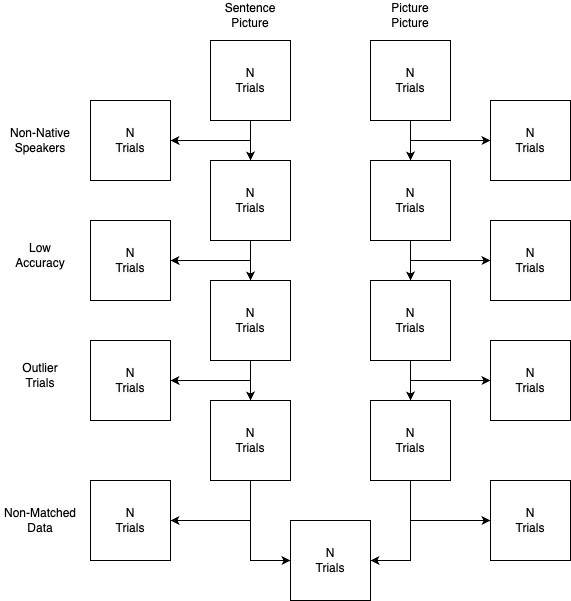

The diagram above was exported from draw.io. Its source (the exported page's mxGraphModel, read from the mxfile embedded in the PNG):
<mxGraphModel dx="866" dy="642" grid="0" gridSize="10" guides="1" tooltips="1" connect="1" arrows="1" fold="1" page="1" pageScale="1" pageWidth="850" pageHeight="1100" math="0" shadow="0">
  <root>
    <mxCell id="0" />
    <mxCell id="1" parent="0" />
    <mxCell id="uxV_NbXcDMRBcr3dqfUJ-9" value="" style="edgeStyle=orthogonalEdgeStyle;rounded=0;orthogonalLoop=1;jettySize=auto;html=1;" parent="1" source="uxV_NbXcDMRBcr3dqfUJ-1" target="uxV_NbXcDMRBcr3dqfUJ-6" edge="1">
      <mxGeometry relative="1" as="geometry" />
    </mxCell>
    <mxCell id="uxV_NbXcDMRBcr3dqfUJ-1" value="N&lt;br&gt;Trials" style="whiteSpace=wrap;html=1;aspect=fixed;" parent="1" vertex="1">
      <mxGeometry x="280" y="80" width="80" height="80" as="geometry" />
    </mxCell>
    <mxCell id="uxV_NbXcDMRBcr3dqfUJ-10" value="" style="edgeStyle=orthogonalEdgeStyle;rounded=0;orthogonalLoop=1;jettySize=auto;html=1;" parent="1" source="uxV_NbXcDMRBcr3dqfUJ-2" target="uxV_NbXcDMRBcr3dqfUJ-7" edge="1">
      <mxGeometry relative="1" as="geometry" />
    </mxCell>
    <mxCell id="uxV_NbXcDMRBcr3dqfUJ-2" value="&lt;meta charset=&quot;utf-8&quot;&gt;&lt;span style=&quot;color: rgb(0, 0, 0); font-family: Helvetica; font-size: 12px; font-style: normal; font-variant-ligatures: normal; font-variant-caps: normal; font-weight: 400; letter-spacing: normal; orphans: 2; text-align: center; text-indent: 0px; text-transform: none; widows: 2; word-spacing: 0px; -webkit-text-stroke-width: 0px; background-color: rgb(251, 251, 251); text-decoration-thickness: initial; text-decoration-style: initial; text-decoration-color: initial; float: none; display: inline !important;&quot;&gt;N&lt;/span&gt;&lt;br style=&quot;border-color: var(--border-color); color: rgb(0, 0, 0); font-family: Helvetica; font-size: 12px; font-style: normal; font-variant-ligatures: normal; font-variant-caps: normal; font-weight: 400; letter-spacing: normal; orphans: 2; text-align: center; text-indent: 0px; text-transform: none; widows: 2; word-spacing: 0px; -webkit-text-stroke-width: 0px; background-color: rgb(251, 251, 251); text-decoration-thickness: initial; text-decoration-style: initial; text-decoration-color: initial;&quot;&gt;&lt;span style=&quot;color: rgb(0, 0, 0); font-family: Helvetica; font-size: 12px; font-style: normal; font-variant-ligatures: normal; font-variant-caps: normal; font-weight: 400; letter-spacing: normal; orphans: 2; text-align: center; text-indent: 0px; text-transform: none; widows: 2; word-spacing: 0px; -webkit-text-stroke-width: 0px; background-color: rgb(251, 251, 251); text-decoration-thickness: initial; text-decoration-style: initial; text-decoration-color: initial; float: none; display: inline !important;&quot;&gt;Trials&lt;/span&gt;" style="whiteSpace=wrap;html=1;aspect=fixed;" parent="1" vertex="1">
      <mxGeometry x="440" y="80" width="80" height="80" as="geometry" />
    </mxCell>
    <mxCell id="uxV_NbXcDMRBcr3dqfUJ-3" value="Sentence Picture" style="text;html=1;strokeColor=none;fillColor=none;align=center;verticalAlign=middle;whiteSpace=wrap;rounded=0;" parent="1" vertex="1">
      <mxGeometry x="290" y="40" width="60" height="30" as="geometry" />
    </mxCell>
    <mxCell id="uxV_NbXcDMRBcr3dqfUJ-4" value="Picture&lt;br&gt;Picture" style="text;html=1;strokeColor=none;fillColor=none;align=center;verticalAlign=middle;whiteSpace=wrap;rounded=0;" parent="1" vertex="1">
      <mxGeometry x="450" y="40" width="60" height="30" as="geometry" />
    </mxCell>
    <mxCell id="uxV_NbXcDMRBcr3dqfUJ-6" value="N&lt;br&gt;Trials" style="whiteSpace=wrap;html=1;aspect=fixed;" parent="1" vertex="1">
      <mxGeometry x="280" y="200" width="80" height="80" as="geometry" />
    </mxCell>
    <mxCell id="uxV_NbXcDMRBcr3dqfUJ-7" value="N&lt;br&gt;Trials" style="whiteSpace=wrap;html=1;aspect=fixed;" parent="1" vertex="1">
      <mxGeometry x="440" y="200" width="80" height="80" as="geometry" />
    </mxCell>
    <mxCell id="uxV_NbXcDMRBcr3dqfUJ-13" value="&lt;meta charset=&quot;utf-8&quot;&gt;&lt;span style=&quot;color: rgb(0, 0, 0); font-family: Helvetica; font-size: 12px; font-style: normal; font-variant-ligatures: normal; font-variant-caps: normal; font-weight: 400; letter-spacing: normal; orphans: 2; text-align: center; text-indent: 0px; text-transform: none; widows: 2; word-spacing: 0px; -webkit-text-stroke-width: 0px; background-color: rgb(251, 251, 251); text-decoration-thickness: initial; text-decoration-style: initial; text-decoration-color: initial; float: none; display: inline !important;&quot;&gt;N&lt;/span&gt;&lt;br style=&quot;border-color: var(--border-color); color: rgb(0, 0, 0); font-family: Helvetica; font-size: 12px; font-style: normal; font-variant-ligatures: normal; font-variant-caps: normal; font-weight: 400; letter-spacing: normal; orphans: 2; text-align: center; text-indent: 0px; text-transform: none; widows: 2; word-spacing: 0px; -webkit-text-stroke-width: 0px; background-color: rgb(251, 251, 251); text-decoration-thickness: initial; text-decoration-style: initial; text-decoration-color: initial;&quot;&gt;&lt;span style=&quot;color: rgb(0, 0, 0); font-family: Helvetica; font-size: 12px; font-style: normal; font-variant-ligatures: normal; font-variant-caps: normal; font-weight: 400; letter-spacing: normal; orphans: 2; text-align: center; text-indent: 0px; text-transform: none; widows: 2; word-spacing: 0px; -webkit-text-stroke-width: 0px; background-color: rgb(251, 251, 251); text-decoration-thickness: initial; text-decoration-style: initial; text-decoration-color: initial; float: none; display: inline !important;&quot;&gt;Trials&lt;/span&gt;" style="whiteSpace=wrap;html=1;aspect=fixed;" parent="1" vertex="1">
      <mxGeometry x="160" y="140" width="80" height="80" as="geometry" />
    </mxCell>
    <mxCell id="uxV_NbXcDMRBcr3dqfUJ-14" value="&lt;meta charset=&quot;utf-8&quot;&gt;&lt;span style=&quot;color: rgb(0, 0, 0); font-family: Helvetica; font-size: 12px; font-style: normal; font-variant-ligatures: normal; font-variant-caps: normal; font-weight: 400; letter-spacing: normal; orphans: 2; text-align: center; text-indent: 0px; text-transform: none; widows: 2; word-spacing: 0px; -webkit-text-stroke-width: 0px; background-color: rgb(251, 251, 251); text-decoration-thickness: initial; text-decoration-style: initial; text-decoration-color: initial; float: none; display: inline !important;&quot;&gt;N&lt;/span&gt;&lt;br style=&quot;border-color: var(--border-color); color: rgb(0, 0, 0); font-family: Helvetica; font-size: 12px; font-style: normal; font-variant-ligatures: normal; font-variant-caps: normal; font-weight: 400; letter-spacing: normal; orphans: 2; text-align: center; text-indent: 0px; text-transform: none; widows: 2; word-spacing: 0px; -webkit-text-stroke-width: 0px; background-color: rgb(251, 251, 251); text-decoration-thickness: initial; text-decoration-style: initial; text-decoration-color: initial;&quot;&gt;&lt;span style=&quot;color: rgb(0, 0, 0); font-family: Helvetica; font-size: 12px; font-style: normal; font-variant-ligatures: normal; font-variant-caps: normal; font-weight: 400; letter-spacing: normal; orphans: 2; text-align: center; text-indent: 0px; text-transform: none; widows: 2; word-spacing: 0px; -webkit-text-stroke-width: 0px; background-color: rgb(251, 251, 251); text-decoration-thickness: initial; text-decoration-style: initial; text-decoration-color: initial; float: none; display: inline !important;&quot;&gt;Trials&lt;/span&gt;" style="whiteSpace=wrap;html=1;aspect=fixed;" parent="1" vertex="1">
      <mxGeometry x="560" y="140" width="80" height="80" as="geometry" />
    </mxCell>
    <mxCell id="uxV_NbXcDMRBcr3dqfUJ-15" value="" style="endArrow=classic;html=1;rounded=0;entryX=0;entryY=0.5;entryDx=0;entryDy=0;" parent="1" target="uxV_NbXcDMRBcr3dqfUJ-14" edge="1">
      <mxGeometry width="50" height="50" relative="1" as="geometry">
        <mxPoint x="480" y="180" as="sourcePoint" />
        <mxPoint x="450" y="270" as="targetPoint" />
      </mxGeometry>
    </mxCell>
    <mxCell id="uxV_NbXcDMRBcr3dqfUJ-16" value="" style="endArrow=classic;html=1;rounded=0;entryX=1;entryY=0.5;entryDx=0;entryDy=0;" parent="1" target="uxV_NbXcDMRBcr3dqfUJ-13" edge="1">
      <mxGeometry width="50" height="50" relative="1" as="geometry">
        <mxPoint x="320" y="180" as="sourcePoint" />
        <mxPoint x="450" y="270" as="targetPoint" />
      </mxGeometry>
    </mxCell>
    <mxCell id="uxV_NbXcDMRBcr3dqfUJ-17" value="" style="edgeStyle=orthogonalEdgeStyle;rounded=0;orthogonalLoop=1;jettySize=auto;html=1;" parent="1" target="uxV_NbXcDMRBcr3dqfUJ-19" edge="1">
      <mxGeometry relative="1" as="geometry">
        <mxPoint x="320" y="280" as="sourcePoint" />
      </mxGeometry>
    </mxCell>
    <mxCell id="uxV_NbXcDMRBcr3dqfUJ-18" value="" style="edgeStyle=orthogonalEdgeStyle;rounded=0;orthogonalLoop=1;jettySize=auto;html=1;" parent="1" target="uxV_NbXcDMRBcr3dqfUJ-20" edge="1">
      <mxGeometry relative="1" as="geometry">
        <mxPoint x="480" y="280" as="sourcePoint" />
      </mxGeometry>
    </mxCell>
    <mxCell id="uxV_NbXcDMRBcr3dqfUJ-19" value="N&lt;br&gt;Trials" style="whiteSpace=wrap;html=1;aspect=fixed;" parent="1" vertex="1">
      <mxGeometry x="280" y="320" width="80" height="80" as="geometry" />
    </mxCell>
    <mxCell id="uxV_NbXcDMRBcr3dqfUJ-20" value="N&lt;br&gt;Trials" style="whiteSpace=wrap;html=1;aspect=fixed;" parent="1" vertex="1">
      <mxGeometry x="440" y="320" width="80" height="80" as="geometry" />
    </mxCell>
    <mxCell id="uxV_NbXcDMRBcr3dqfUJ-21" value="&lt;meta charset=&quot;utf-8&quot;&gt;&lt;span style=&quot;color: rgb(0, 0, 0); font-family: Helvetica; font-size: 12px; font-style: normal; font-variant-ligatures: normal; font-variant-caps: normal; font-weight: 400; letter-spacing: normal; orphans: 2; text-align: center; text-indent: 0px; text-transform: none; widows: 2; word-spacing: 0px; -webkit-text-stroke-width: 0px; background-color: rgb(251, 251, 251); text-decoration-thickness: initial; text-decoration-style: initial; text-decoration-color: initial; float: none; display: inline !important;&quot;&gt;N&lt;/span&gt;&lt;br style=&quot;border-color: var(--border-color); color: rgb(0, 0, 0); font-family: Helvetica; font-size: 12px; font-style: normal; font-variant-ligatures: normal; font-variant-caps: normal; font-weight: 400; letter-spacing: normal; orphans: 2; text-align: center; text-indent: 0px; text-transform: none; widows: 2; word-spacing: 0px; -webkit-text-stroke-width: 0px; background-color: rgb(251, 251, 251); text-decoration-thickness: initial; text-decoration-style: initial; text-decoration-color: initial;&quot;&gt;&lt;span style=&quot;color: rgb(0, 0, 0); font-family: Helvetica; font-size: 12px; font-style: normal; font-variant-ligatures: normal; font-variant-caps: normal; font-weight: 400; letter-spacing: normal; orphans: 2; text-align: center; text-indent: 0px; text-transform: none; widows: 2; word-spacing: 0px; -webkit-text-stroke-width: 0px; background-color: rgb(251, 251, 251); text-decoration-thickness: initial; text-decoration-style: initial; text-decoration-color: initial; float: none; display: inline !important;&quot;&gt;Trials&lt;/span&gt;" style="whiteSpace=wrap;html=1;aspect=fixed;" parent="1" vertex="1">
      <mxGeometry x="160" y="260" width="80" height="80" as="geometry" />
    </mxCell>
    <mxCell id="uxV_NbXcDMRBcr3dqfUJ-22" value="&lt;meta charset=&quot;utf-8&quot;&gt;&lt;span style=&quot;color: rgb(0, 0, 0); font-family: Helvetica; font-size: 12px; font-style: normal; font-variant-ligatures: normal; font-variant-caps: normal; font-weight: 400; letter-spacing: normal; orphans: 2; text-align: center; text-indent: 0px; text-transform: none; widows: 2; word-spacing: 0px; -webkit-text-stroke-width: 0px; background-color: rgb(251, 251, 251); text-decoration-thickness: initial; text-decoration-style: initial; text-decoration-color: initial; float: none; display: inline !important;&quot;&gt;N&lt;/span&gt;&lt;br style=&quot;border-color: var(--border-color); color: rgb(0, 0, 0); font-family: Helvetica; font-size: 12px; font-style: normal; font-variant-ligatures: normal; font-variant-caps: normal; font-weight: 400; letter-spacing: normal; orphans: 2; text-align: center; text-indent: 0px; text-transform: none; widows: 2; word-spacing: 0px; -webkit-text-stroke-width: 0px; background-color: rgb(251, 251, 251); text-decoration-thickness: initial; text-decoration-style: initial; text-decoration-color: initial;&quot;&gt;&lt;span style=&quot;color: rgb(0, 0, 0); font-family: Helvetica; font-size: 12px; font-style: normal; font-variant-ligatures: normal; font-variant-caps: normal; font-weight: 400; letter-spacing: normal; orphans: 2; text-align: center; text-indent: 0px; text-transform: none; widows: 2; word-spacing: 0px; -webkit-text-stroke-width: 0px; background-color: rgb(251, 251, 251); text-decoration-thickness: initial; text-decoration-style: initial; text-decoration-color: initial; float: none; display: inline !important;&quot;&gt;Trials&lt;/span&gt;" style="whiteSpace=wrap;html=1;aspect=fixed;" parent="1" vertex="1">
      <mxGeometry x="560" y="260" width="80" height="80" as="geometry" />
    </mxCell>
    <mxCell id="uxV_NbXcDMRBcr3dqfUJ-23" value="" style="endArrow=classic;html=1;rounded=0;entryX=0;entryY=0.5;entryDx=0;entryDy=0;" parent="1" target="uxV_NbXcDMRBcr3dqfUJ-22" edge="1">
      <mxGeometry width="50" height="50" relative="1" as="geometry">
        <mxPoint x="480" y="300" as="sourcePoint" />
        <mxPoint x="450" y="390" as="targetPoint" />
      </mxGeometry>
    </mxCell>
    <mxCell id="uxV_NbXcDMRBcr3dqfUJ-24" value="" style="endArrow=classic;html=1;rounded=0;entryX=1;entryY=0.5;entryDx=0;entryDy=0;" parent="1" target="uxV_NbXcDMRBcr3dqfUJ-21" edge="1">
      <mxGeometry width="50" height="50" relative="1" as="geometry">
        <mxPoint x="320" y="300" as="sourcePoint" />
        <mxPoint x="450" y="390" as="targetPoint" />
      </mxGeometry>
    </mxCell>
    <mxCell id="uxV_NbXcDMRBcr3dqfUJ-25" value="&lt;meta charset=&quot;utf-8&quot;&gt;&lt;span style=&quot;color: rgb(0, 0, 0); font-family: Helvetica; font-size: 12px; font-style: normal; font-variant-ligatures: normal; font-variant-caps: normal; font-weight: 400; letter-spacing: normal; orphans: 2; text-align: center; text-indent: 0px; text-transform: none; widows: 2; word-spacing: 0px; -webkit-text-stroke-width: 0px; background-color: rgb(251, 251, 251); text-decoration-thickness: initial; text-decoration-style: initial; text-decoration-color: initial; float: none; display: inline !important;&quot;&gt;N&lt;/span&gt;&lt;br style=&quot;border-color: var(--border-color); color: rgb(0, 0, 0); font-family: Helvetica; font-size: 12px; font-style: normal; font-variant-ligatures: normal; font-variant-caps: normal; font-weight: 400; letter-spacing: normal; orphans: 2; text-align: center; text-indent: 0px; text-transform: none; widows: 2; word-spacing: 0px; -webkit-text-stroke-width: 0px; background-color: rgb(251, 251, 251); text-decoration-thickness: initial; text-decoration-style: initial; text-decoration-color: initial;&quot;&gt;&lt;span style=&quot;color: rgb(0, 0, 0); font-family: Helvetica; font-size: 12px; font-style: normal; font-variant-ligatures: normal; font-variant-caps: normal; font-weight: 400; letter-spacing: normal; orphans: 2; text-align: center; text-indent: 0px; text-transform: none; widows: 2; word-spacing: 0px; -webkit-text-stroke-width: 0px; background-color: rgb(251, 251, 251); text-decoration-thickness: initial; text-decoration-style: initial; text-decoration-color: initial; float: none; display: inline !important;&quot;&gt;Trials&lt;/span&gt;" style="whiteSpace=wrap;html=1;aspect=fixed;" parent="1" vertex="1">
      <mxGeometry x="160" y="380" width="80" height="80" as="geometry" />
    </mxCell>
    <mxCell id="uxV_NbXcDMRBcr3dqfUJ-26" value="&lt;meta charset=&quot;utf-8&quot;&gt;&lt;span style=&quot;color: rgb(0, 0, 0); font-family: Helvetica; font-size: 12px; font-style: normal; font-variant-ligatures: normal; font-variant-caps: normal; font-weight: 400; letter-spacing: normal; orphans: 2; text-align: center; text-indent: 0px; text-transform: none; widows: 2; word-spacing: 0px; -webkit-text-stroke-width: 0px; background-color: rgb(251, 251, 251); text-decoration-thickness: initial; text-decoration-style: initial; text-decoration-color: initial; float: none; display: inline !important;&quot;&gt;N&lt;/span&gt;&lt;br style=&quot;border-color: var(--border-color); color: rgb(0, 0, 0); font-family: Helvetica; font-size: 12px; font-style: normal; font-variant-ligatures: normal; font-variant-caps: normal; font-weight: 400; letter-spacing: normal; orphans: 2; text-align: center; text-indent: 0px; text-transform: none; widows: 2; word-spacing: 0px; -webkit-text-stroke-width: 0px; background-color: rgb(251, 251, 251); text-decoration-thickness: initial; text-decoration-style: initial; text-decoration-color: initial;&quot;&gt;&lt;span style=&quot;color: rgb(0, 0, 0); font-family: Helvetica; font-size: 12px; font-style: normal; font-variant-ligatures: normal; font-variant-caps: normal; font-weight: 400; letter-spacing: normal; orphans: 2; text-align: center; text-indent: 0px; text-transform: none; widows: 2; word-spacing: 0px; -webkit-text-stroke-width: 0px; background-color: rgb(251, 251, 251); text-decoration-thickness: initial; text-decoration-style: initial; text-decoration-color: initial; float: none; display: inline !important;&quot;&gt;Trials&lt;/span&gt;" style="whiteSpace=wrap;html=1;aspect=fixed;" parent="1" vertex="1">
      <mxGeometry x="560" y="380" width="80" height="80" as="geometry" />
    </mxCell>
    <mxCell id="uxV_NbXcDMRBcr3dqfUJ-27" value="" style="endArrow=classic;html=1;rounded=0;entryX=0;entryY=0.5;entryDx=0;entryDy=0;" parent="1" target="uxV_NbXcDMRBcr3dqfUJ-26" edge="1">
      <mxGeometry width="50" height="50" relative="1" as="geometry">
        <mxPoint x="480" y="420" as="sourcePoint" />
        <mxPoint x="450" y="510" as="targetPoint" />
      </mxGeometry>
    </mxCell>
    <mxCell id="uxV_NbXcDMRBcr3dqfUJ-28" value="" style="endArrow=classic;html=1;rounded=0;entryX=1;entryY=0.5;entryDx=0;entryDy=0;" parent="1" target="uxV_NbXcDMRBcr3dqfUJ-25" edge="1">
      <mxGeometry width="50" height="50" relative="1" as="geometry">
        <mxPoint x="320" y="420" as="sourcePoint" />
        <mxPoint x="450" y="510" as="targetPoint" />
      </mxGeometry>
    </mxCell>
    <mxCell id="uxV_NbXcDMRBcr3dqfUJ-29" value="" style="edgeStyle=orthogonalEdgeStyle;rounded=0;orthogonalLoop=1;jettySize=auto;html=1;" parent="1" target="uxV_NbXcDMRBcr3dqfUJ-31" edge="1">
      <mxGeometry relative="1" as="geometry">
        <mxPoint x="320" y="400" as="sourcePoint" />
      </mxGeometry>
    </mxCell>
    <mxCell id="uxV_NbXcDMRBcr3dqfUJ-30" value="" style="edgeStyle=orthogonalEdgeStyle;rounded=0;orthogonalLoop=1;jettySize=auto;html=1;" parent="1" target="uxV_NbXcDMRBcr3dqfUJ-32" edge="1">
      <mxGeometry relative="1" as="geometry">
        <mxPoint x="480" y="400" as="sourcePoint" />
      </mxGeometry>
    </mxCell>
    <mxCell id="uxV_NbXcDMRBcr3dqfUJ-40" style="edgeStyle=orthogonalEdgeStyle;rounded=0;orthogonalLoop=1;jettySize=auto;html=1;exitX=0.5;exitY=1;exitDx=0;exitDy=0;entryX=0;entryY=0.5;entryDx=0;entryDy=0;" parent="1" source="uxV_NbXcDMRBcr3dqfUJ-31" target="uxV_NbXcDMRBcr3dqfUJ-38" edge="1">
      <mxGeometry relative="1" as="geometry" />
    </mxCell>
    <mxCell id="uxV_NbXcDMRBcr3dqfUJ-31" value="N&lt;br&gt;Trials" style="whiteSpace=wrap;html=1;aspect=fixed;" parent="1" vertex="1">
      <mxGeometry x="280" y="440" width="80" height="80" as="geometry" />
    </mxCell>
    <mxCell id="uxV_NbXcDMRBcr3dqfUJ-39" style="edgeStyle=orthogonalEdgeStyle;rounded=0;orthogonalLoop=1;jettySize=auto;html=1;exitX=0.5;exitY=1;exitDx=0;exitDy=0;entryX=1;entryY=0.5;entryDx=0;entryDy=0;" parent="1" source="uxV_NbXcDMRBcr3dqfUJ-32" target="uxV_NbXcDMRBcr3dqfUJ-38" edge="1">
      <mxGeometry relative="1" as="geometry" />
    </mxCell>
    <mxCell id="uxV_NbXcDMRBcr3dqfUJ-32" value="N&lt;br&gt;Trials" style="whiteSpace=wrap;html=1;aspect=fixed;" parent="1" vertex="1">
      <mxGeometry x="440" y="440" width="80" height="80" as="geometry" />
    </mxCell>
    <mxCell id="uxV_NbXcDMRBcr3dqfUJ-34" value="Non-Native Speakers" style="text;html=1;strokeColor=none;fillColor=none;align=center;verticalAlign=middle;whiteSpace=wrap;rounded=0;" parent="1" vertex="1">
      <mxGeometry x="70" y="165" width="80" height="30" as="geometry" />
    </mxCell>
    <mxCell id="uxV_NbXcDMRBcr3dqfUJ-35" value="Low &lt;br&gt;Accuracy" style="text;html=1;strokeColor=none;fillColor=none;align=center;verticalAlign=middle;whiteSpace=wrap;rounded=0;" parent="1" vertex="1">
      <mxGeometry x="70" y="280" width="80" height="30" as="geometry" />
    </mxCell>
    <mxCell id="uxV_NbXcDMRBcr3dqfUJ-36" value="Outlier&lt;br&gt;Trials" style="text;html=1;strokeColor=none;fillColor=none;align=center;verticalAlign=middle;whiteSpace=wrap;rounded=0;" parent="1" vertex="1">
      <mxGeometry x="70" y="400" width="80" height="30" as="geometry" />
    </mxCell>
    <mxCell id="uxV_NbXcDMRBcr3dqfUJ-38" value="N&lt;br&gt;Trials" style="whiteSpace=wrap;html=1;aspect=fixed;" parent="1" vertex="1">
      <mxGeometry x="360" y="560" width="80" height="80" as="geometry" />
    </mxCell>
    <mxCell id="uxV_NbXcDMRBcr3dqfUJ-41" value="&lt;meta charset=&quot;utf-8&quot;&gt;&lt;span style=&quot;color: rgb(0, 0, 0); font-family: Helvetica; font-size: 12px; font-style: normal; font-variant-ligatures: normal; font-variant-caps: normal; font-weight: 400; letter-spacing: normal; orphans: 2; text-align: center; text-indent: 0px; text-transform: none; widows: 2; word-spacing: 0px; -webkit-text-stroke-width: 0px; background-color: rgb(251, 251, 251); text-decoration-thickness: initial; text-decoration-style: initial; text-decoration-color: initial; float: none; display: inline !important;&quot;&gt;N&lt;/span&gt;&lt;br style=&quot;border-color: var(--border-color); color: rgb(0, 0, 0); font-family: Helvetica; font-size: 12px; font-style: normal; font-variant-ligatures: normal; font-variant-caps: normal; font-weight: 400; letter-spacing: normal; orphans: 2; text-align: center; text-indent: 0px; text-transform: none; widows: 2; word-spacing: 0px; -webkit-text-stroke-width: 0px; background-color: rgb(251, 251, 251); text-decoration-thickness: initial; text-decoration-style: initial; text-decoration-color: initial;&quot;&gt;&lt;span style=&quot;color: rgb(0, 0, 0); font-family: Helvetica; font-size: 12px; font-style: normal; font-variant-ligatures: normal; font-variant-caps: normal; font-weight: 400; letter-spacing: normal; orphans: 2; text-align: center; text-indent: 0px; text-transform: none; widows: 2; word-spacing: 0px; -webkit-text-stroke-width: 0px; background-color: rgb(251, 251, 251); text-decoration-thickness: initial; text-decoration-style: initial; text-decoration-color: initial; float: none; display: inline !important;&quot;&gt;Trials&lt;/span&gt;" style="whiteSpace=wrap;html=1;aspect=fixed;" parent="1" vertex="1">
      <mxGeometry x="160" y="520" width="80" height="80" as="geometry" />
    </mxCell>
    <mxCell id="uxV_NbXcDMRBcr3dqfUJ-42" value="&lt;meta charset=&quot;utf-8&quot;&gt;&lt;span style=&quot;color: rgb(0, 0, 0); font-family: Helvetica; font-size: 12px; font-style: normal; font-variant-ligatures: normal; font-variant-caps: normal; font-weight: 400; letter-spacing: normal; orphans: 2; text-align: center; text-indent: 0px; text-transform: none; widows: 2; word-spacing: 0px; -webkit-text-stroke-width: 0px; background-color: rgb(251, 251, 251); text-decoration-thickness: initial; text-decoration-style: initial; text-decoration-color: initial; float: none; display: inline !important;&quot;&gt;N&lt;/span&gt;&lt;br style=&quot;border-color: var(--border-color); color: rgb(0, 0, 0); font-family: Helvetica; font-size: 12px; font-style: normal; font-variant-ligatures: normal; font-variant-caps: normal; font-weight: 400; letter-spacing: normal; orphans: 2; text-align: center; text-indent: 0px; text-transform: none; widows: 2; word-spacing: 0px; -webkit-text-stroke-width: 0px; background-color: rgb(251, 251, 251); text-decoration-thickness: initial; text-decoration-style: initial; text-decoration-color: initial;&quot;&gt;&lt;span style=&quot;color: rgb(0, 0, 0); font-family: Helvetica; font-size: 12px; font-style: normal; font-variant-ligatures: normal; font-variant-caps: normal; font-weight: 400; letter-spacing: normal; orphans: 2; text-align: center; text-indent: 0px; text-transform: none; widows: 2; word-spacing: 0px; -webkit-text-stroke-width: 0px; background-color: rgb(251, 251, 251); text-decoration-thickness: initial; text-decoration-style: initial; text-decoration-color: initial; float: none; display: inline !important;&quot;&gt;Trials&lt;/span&gt;" style="whiteSpace=wrap;html=1;aspect=fixed;" parent="1" vertex="1">
      <mxGeometry x="560" y="520" width="80" height="80" as="geometry" />
    </mxCell>
    <mxCell id="uxV_NbXcDMRBcr3dqfUJ-43" value="" style="endArrow=classic;html=1;rounded=0;entryX=0;entryY=0.5;entryDx=0;entryDy=0;" parent="1" target="uxV_NbXcDMRBcr3dqfUJ-42" edge="1">
      <mxGeometry width="50" height="50" relative="1" as="geometry">
        <mxPoint x="480" y="560" as="sourcePoint" />
        <mxPoint x="450" y="650" as="targetPoint" />
      </mxGeometry>
    </mxCell>
    <mxCell id="uxV_NbXcDMRBcr3dqfUJ-44" value="" style="endArrow=classic;html=1;rounded=0;entryX=1;entryY=0.5;entryDx=0;entryDy=0;" parent="1" target="uxV_NbXcDMRBcr3dqfUJ-41" edge="1">
      <mxGeometry width="50" height="50" relative="1" as="geometry">
        <mxPoint x="320" y="560" as="sourcePoint" />
        <mxPoint x="450" y="650" as="targetPoint" />
      </mxGeometry>
    </mxCell>
    <mxCell id="uxV_NbXcDMRBcr3dqfUJ-45" value="Non-Matched&lt;br&gt;Data" style="text;html=1;strokeColor=none;fillColor=none;align=center;verticalAlign=middle;whiteSpace=wrap;rounded=0;" parent="1" vertex="1">
      <mxGeometry x="70" y="545" width="80" height="30" as="geometry" />
    </mxCell>
  </root>
</mxGraphModel>